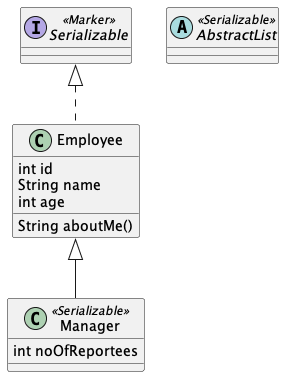

The diagram above was rendered by PlantUML. Its source (embedded in the PNG):
@startuml

hide Employee stereotype

interface Serializable <<Marker>>{}
abstract class AbstractList <<Serializable>> {}

class Employee <<Serializable>>{
	int id
	String name
	int age

	String aboutMe()
}

class Manager <<Serializable>>{
	int noOfReportees
}

Serializable <|.. Employee
Employee <|-- Manager

@enduml